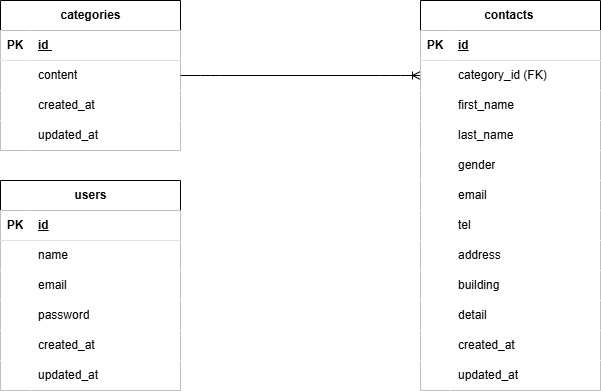

The diagram above was exported from draw.io. Its source (the exported page's mxGraphModel, read from the mxfile embedded in the PNG):
<mxGraphModel dx="1326" dy="652" grid="1" gridSize="10" guides="1" tooltips="1" connect="1" arrows="1" fold="1" page="1" pageScale="1" pageWidth="827" pageHeight="1169" math="0" shadow="0">
  <root>
    <mxCell id="0" />
    <mxCell id="1" parent="0" />
    <mxCell id="2" value="categories" style="shape=table;startSize=30;container=1;collapsible=1;childLayout=tableLayout;fixedRows=1;rowLines=0;fontStyle=1;align=center;resizeLast=1;html=1;fillColor=#FFFFFF;" parent="1" vertex="1">
      <mxGeometry x="30" y="100" width="180" height="150" as="geometry" />
    </mxCell>
    <mxCell id="3" value="" style="shape=tableRow;horizontal=0;startSize=0;swimlaneHead=0;swimlaneBody=0;fillColor=#FFFFFF;collapsible=0;dropTarget=0;points=[[0,0.5],[1,0.5]];portConstraint=eastwest;top=0;left=0;right=0;bottom=1;" parent="2" vertex="1">
      <mxGeometry y="30" width="180" height="30" as="geometry" />
    </mxCell>
    <mxCell id="4" value="PK" style="shape=partialRectangle;connectable=0;fillColor=#FFFFFF;top=0;left=0;bottom=0;right=0;fontStyle=1;overflow=hidden;whiteSpace=wrap;html=1;" parent="3" vertex="1">
      <mxGeometry width="30" height="30" as="geometry">
        <mxRectangle width="30" height="30" as="alternateBounds" />
      </mxGeometry>
    </mxCell>
    <mxCell id="5" value="id&amp;nbsp;" style="shape=partialRectangle;connectable=0;fillColor=#FFFFFF;top=0;left=0;bottom=0;right=0;align=left;spacingLeft=6;fontStyle=5;overflow=hidden;whiteSpace=wrap;html=1;" parent="3" vertex="1">
      <mxGeometry x="30" width="150" height="30" as="geometry">
        <mxRectangle width="150" height="30" as="alternateBounds" />
      </mxGeometry>
    </mxCell>
    <mxCell id="6" value="" style="shape=tableRow;horizontal=0;startSize=0;swimlaneHead=0;swimlaneBody=0;fillColor=#FFFFFF;collapsible=0;dropTarget=0;points=[[0,0.5],[1,0.5]];portConstraint=eastwest;top=0;left=0;right=0;bottom=0;" parent="2" vertex="1">
      <mxGeometry y="60" width="180" height="30" as="geometry" />
    </mxCell>
    <mxCell id="7" value="" style="shape=partialRectangle;connectable=0;fillColor=#FFFFFF;top=0;left=0;bottom=0;right=0;editable=1;overflow=hidden;whiteSpace=wrap;html=1;" parent="6" vertex="1">
      <mxGeometry width="30" height="30" as="geometry">
        <mxRectangle width="30" height="30" as="alternateBounds" />
      </mxGeometry>
    </mxCell>
    <mxCell id="8" value="content" style="shape=partialRectangle;connectable=0;fillColor=#FFFFFF;top=0;left=0;bottom=0;right=0;align=left;spacingLeft=6;overflow=hidden;whiteSpace=wrap;html=1;" parent="6" vertex="1">
      <mxGeometry x="30" width="150" height="30" as="geometry">
        <mxRectangle width="150" height="30" as="alternateBounds" />
      </mxGeometry>
    </mxCell>
    <mxCell id="24" value="" style="shape=tableRow;horizontal=0;startSize=0;swimlaneHead=0;swimlaneBody=0;fillColor=#FFFFFF;collapsible=0;dropTarget=0;points=[[0,0.5],[1,0.5]];portConstraint=eastwest;top=0;left=0;right=0;bottom=0;" parent="2" vertex="1">
      <mxGeometry y="90" width="180" height="30" as="geometry" />
    </mxCell>
    <mxCell id="25" value="" style="shape=partialRectangle;connectable=0;fillColor=#FFFFFF;top=0;left=0;bottom=0;right=0;editable=1;overflow=hidden;whiteSpace=wrap;html=1;" parent="24" vertex="1">
      <mxGeometry width="30" height="30" as="geometry">
        <mxRectangle width="30" height="30" as="alternateBounds" />
      </mxGeometry>
    </mxCell>
    <mxCell id="26" value="created_at" style="shape=partialRectangle;connectable=0;fillColor=#FFFFFF;top=0;left=0;bottom=0;right=0;align=left;spacingLeft=6;overflow=hidden;whiteSpace=wrap;html=1;" parent="24" vertex="1">
      <mxGeometry x="30" width="150" height="30" as="geometry">
        <mxRectangle width="150" height="30" as="alternateBounds" />
      </mxGeometry>
    </mxCell>
    <mxCell id="27" value="" style="shape=tableRow;horizontal=0;startSize=0;swimlaneHead=0;swimlaneBody=0;fillColor=#FFFFFF;collapsible=0;dropTarget=0;points=[[0,0.5],[1,0.5]];portConstraint=eastwest;top=0;left=0;right=0;bottom=0;" parent="2" vertex="1">
      <mxGeometry y="120" width="180" height="30" as="geometry" />
    </mxCell>
    <mxCell id="28" value="" style="shape=partialRectangle;connectable=0;fillColor=#FFFFFF;top=0;left=0;bottom=0;right=0;editable=1;overflow=hidden;whiteSpace=wrap;html=1;" parent="27" vertex="1">
      <mxGeometry width="30" height="30" as="geometry">
        <mxRectangle width="30" height="30" as="alternateBounds" />
      </mxGeometry>
    </mxCell>
    <mxCell id="29" value="updated_at" style="shape=partialRectangle;connectable=0;fillColor=#FFFFFF;top=0;left=0;bottom=0;right=0;align=left;spacingLeft=6;overflow=hidden;whiteSpace=wrap;html=1;" parent="27" vertex="1">
      <mxGeometry x="30" width="150" height="30" as="geometry">
        <mxRectangle width="150" height="30" as="alternateBounds" />
      </mxGeometry>
    </mxCell>
    <mxCell id="15" value="" style="edgeStyle=entityRelationEdgeStyle;fontSize=12;html=1;endArrow=ERoneToMany;exitX=1;exitY=0.5;exitDx=0;exitDy=0;fillColor=#FFFFFF;" parent="1" source="6" edge="1">
      <mxGeometry width="100" height="100" relative="1" as="geometry">
        <mxPoint x="330" y="260" as="sourcePoint" />
        <mxPoint x="450" y="175" as="targetPoint" />
      </mxGeometry>
    </mxCell>
    <mxCell id="33" value="contacts&amp;nbsp;" style="shape=table;startSize=30;container=1;collapsible=1;childLayout=tableLayout;fixedRows=1;rowLines=0;fontStyle=1;align=center;resizeLast=1;html=1;fillColor=#FFFFFF;" parent="1" vertex="1">
      <mxGeometry x="450" y="100" width="180" height="390" as="geometry" />
    </mxCell>
    <mxCell id="34" value="" style="shape=tableRow;horizontal=0;startSize=0;swimlaneHead=0;swimlaneBody=0;fillColor=#FFFFFF;collapsible=0;dropTarget=0;points=[[0,0.5],[1,0.5]];portConstraint=eastwest;top=0;left=0;right=0;bottom=1;" parent="33" vertex="1">
      <mxGeometry y="30" width="180" height="30" as="geometry" />
    </mxCell>
    <mxCell id="35" value="PK" style="shape=partialRectangle;connectable=0;fillColor=#FFFFFF;top=0;left=0;bottom=0;right=0;fontStyle=1;overflow=hidden;whiteSpace=wrap;html=1;" parent="34" vertex="1">
      <mxGeometry width="30" height="30" as="geometry">
        <mxRectangle width="30" height="30" as="alternateBounds" />
      </mxGeometry>
    </mxCell>
    <mxCell id="36" value="id" style="shape=partialRectangle;connectable=0;fillColor=#FFFFFF;top=0;left=0;bottom=0;right=0;align=left;spacingLeft=6;fontStyle=5;overflow=hidden;whiteSpace=wrap;html=1;" parent="34" vertex="1">
      <mxGeometry x="30" width="150" height="30" as="geometry">
        <mxRectangle width="150" height="30" as="alternateBounds" />
      </mxGeometry>
    </mxCell>
    <mxCell id="37" value="" style="shape=tableRow;horizontal=0;startSize=0;swimlaneHead=0;swimlaneBody=0;fillColor=#FFFFFF;collapsible=0;dropTarget=0;points=[[0,0.5],[1,0.5]];portConstraint=eastwest;top=0;left=0;right=0;bottom=0;" parent="33" vertex="1">
      <mxGeometry y="60" width="180" height="30" as="geometry" />
    </mxCell>
    <mxCell id="38" value="" style="shape=partialRectangle;connectable=0;fillColor=#FFFFFF;top=0;left=0;bottom=0;right=0;editable=1;overflow=hidden;whiteSpace=wrap;html=1;" parent="37" vertex="1">
      <mxGeometry width="30" height="30" as="geometry">
        <mxRectangle width="30" height="30" as="alternateBounds" />
      </mxGeometry>
    </mxCell>
    <mxCell id="39" value="category_id (FK)" style="shape=partialRectangle;connectable=0;fillColor=#FFFFFF;top=0;left=0;bottom=0;right=0;align=left;spacingLeft=6;overflow=hidden;whiteSpace=wrap;html=1;" parent="37" vertex="1">
      <mxGeometry x="30" width="150" height="30" as="geometry">
        <mxRectangle width="150" height="30" as="alternateBounds" />
      </mxGeometry>
    </mxCell>
    <mxCell id="40" value="" style="shape=tableRow;horizontal=0;startSize=0;swimlaneHead=0;swimlaneBody=0;fillColor=#FFFFFF;collapsible=0;dropTarget=0;points=[[0,0.5],[1,0.5]];portConstraint=eastwest;top=0;left=0;right=0;bottom=0;" parent="33" vertex="1">
      <mxGeometry y="90" width="180" height="30" as="geometry" />
    </mxCell>
    <mxCell id="41" value="" style="shape=partialRectangle;connectable=0;fillColor=#FFFFFF;top=0;left=0;bottom=0;right=0;editable=1;overflow=hidden;whiteSpace=wrap;html=1;" parent="40" vertex="1">
      <mxGeometry width="30" height="30" as="geometry">
        <mxRectangle width="30" height="30" as="alternateBounds" />
      </mxGeometry>
    </mxCell>
    <mxCell id="42" value="first_name" style="shape=partialRectangle;connectable=0;fillColor=#FFFFFF;top=0;left=0;bottom=0;right=0;align=left;spacingLeft=6;overflow=hidden;whiteSpace=wrap;html=1;" parent="40" vertex="1">
      <mxGeometry x="30" width="150" height="30" as="geometry">
        <mxRectangle width="150" height="30" as="alternateBounds" />
      </mxGeometry>
    </mxCell>
    <mxCell id="43" value="" style="shape=tableRow;horizontal=0;startSize=0;swimlaneHead=0;swimlaneBody=0;fillColor=#FFFFFF;collapsible=0;dropTarget=0;points=[[0,0.5],[1,0.5]];portConstraint=eastwest;top=0;left=0;right=0;bottom=0;" parent="33" vertex="1">
      <mxGeometry y="120" width="180" height="30" as="geometry" />
    </mxCell>
    <mxCell id="44" value="" style="shape=partialRectangle;connectable=0;fillColor=#FFFFFF;top=0;left=0;bottom=0;right=0;editable=1;overflow=hidden;whiteSpace=wrap;html=1;" parent="43" vertex="1">
      <mxGeometry width="30" height="30" as="geometry">
        <mxRectangle width="30" height="30" as="alternateBounds" />
      </mxGeometry>
    </mxCell>
    <mxCell id="45" value="last_name" style="shape=partialRectangle;connectable=0;fillColor=#FFFFFF;top=0;left=0;bottom=0;right=0;align=left;spacingLeft=6;overflow=hidden;whiteSpace=wrap;html=1;" parent="43" vertex="1">
      <mxGeometry x="30" width="150" height="30" as="geometry">
        <mxRectangle width="150" height="30" as="alternateBounds" />
      </mxGeometry>
    </mxCell>
    <mxCell id="46" value="" style="shape=tableRow;horizontal=0;startSize=0;swimlaneHead=0;swimlaneBody=0;fillColor=#FFFFFF;collapsible=0;dropTarget=0;points=[[0,0.5],[1,0.5]];portConstraint=eastwest;top=0;left=0;right=0;bottom=0;" parent="33" vertex="1">
      <mxGeometry y="150" width="180" height="30" as="geometry" />
    </mxCell>
    <mxCell id="47" value="" style="shape=partialRectangle;connectable=0;fillColor=#FFFFFF;top=0;left=0;bottom=0;right=0;editable=1;overflow=hidden;whiteSpace=wrap;html=1;" parent="46" vertex="1">
      <mxGeometry width="30" height="30" as="geometry">
        <mxRectangle width="30" height="30" as="alternateBounds" />
      </mxGeometry>
    </mxCell>
    <mxCell id="48" value="gender" style="shape=partialRectangle;connectable=0;fillColor=#FFFFFF;top=0;left=0;bottom=0;right=0;align=left;spacingLeft=6;overflow=hidden;whiteSpace=wrap;html=1;" parent="46" vertex="1">
      <mxGeometry x="30" width="150" height="30" as="geometry">
        <mxRectangle width="150" height="30" as="alternateBounds" />
      </mxGeometry>
    </mxCell>
    <mxCell id="49" value="" style="shape=tableRow;horizontal=0;startSize=0;swimlaneHead=0;swimlaneBody=0;fillColor=#FFFFFF;collapsible=0;dropTarget=0;points=[[0,0.5],[1,0.5]];portConstraint=eastwest;top=0;left=0;right=0;bottom=0;" parent="33" vertex="1">
      <mxGeometry y="180" width="180" height="30" as="geometry" />
    </mxCell>
    <mxCell id="50" value="" style="shape=partialRectangle;connectable=0;fillColor=#FFFFFF;top=0;left=0;bottom=0;right=0;editable=1;overflow=hidden;whiteSpace=wrap;html=1;" parent="49" vertex="1">
      <mxGeometry width="30" height="30" as="geometry">
        <mxRectangle width="30" height="30" as="alternateBounds" />
      </mxGeometry>
    </mxCell>
    <mxCell id="51" value="email" style="shape=partialRectangle;connectable=0;fillColor=#FFFFFF;top=0;left=0;bottom=0;right=0;align=left;spacingLeft=6;overflow=hidden;whiteSpace=wrap;html=1;" parent="49" vertex="1">
      <mxGeometry x="30" width="150" height="30" as="geometry">
        <mxRectangle width="150" height="30" as="alternateBounds" />
      </mxGeometry>
    </mxCell>
    <mxCell id="52" value="" style="shape=tableRow;horizontal=0;startSize=0;swimlaneHead=0;swimlaneBody=0;fillColor=#FFFFFF;collapsible=0;dropTarget=0;points=[[0,0.5],[1,0.5]];portConstraint=eastwest;top=0;left=0;right=0;bottom=0;" parent="33" vertex="1">
      <mxGeometry y="210" width="180" height="30" as="geometry" />
    </mxCell>
    <mxCell id="53" value="" style="shape=partialRectangle;connectable=0;fillColor=#FFFFFF;top=0;left=0;bottom=0;right=0;editable=1;overflow=hidden;whiteSpace=wrap;html=1;" parent="52" vertex="1">
      <mxGeometry width="30" height="30" as="geometry">
        <mxRectangle width="30" height="30" as="alternateBounds" />
      </mxGeometry>
    </mxCell>
    <mxCell id="54" value="tel" style="shape=partialRectangle;connectable=0;fillColor=#FFFFFF;top=0;left=0;bottom=0;right=0;align=left;spacingLeft=6;overflow=hidden;whiteSpace=wrap;html=1;" parent="52" vertex="1">
      <mxGeometry x="30" width="150" height="30" as="geometry">
        <mxRectangle width="150" height="30" as="alternateBounds" />
      </mxGeometry>
    </mxCell>
    <mxCell id="55" value="" style="shape=tableRow;horizontal=0;startSize=0;swimlaneHead=0;swimlaneBody=0;fillColor=#FFFFFF;collapsible=0;dropTarget=0;points=[[0,0.5],[1,0.5]];portConstraint=eastwest;top=0;left=0;right=0;bottom=0;" parent="33" vertex="1">
      <mxGeometry y="240" width="180" height="30" as="geometry" />
    </mxCell>
    <mxCell id="56" value="" style="shape=partialRectangle;connectable=0;fillColor=#FFFFFF;top=0;left=0;bottom=0;right=0;editable=1;overflow=hidden;whiteSpace=wrap;html=1;" parent="55" vertex="1">
      <mxGeometry width="30" height="30" as="geometry">
        <mxRectangle width="30" height="30" as="alternateBounds" />
      </mxGeometry>
    </mxCell>
    <mxCell id="57" value="address" style="shape=partialRectangle;connectable=0;fillColor=#FFFFFF;top=0;left=0;bottom=0;right=0;align=left;spacingLeft=6;overflow=hidden;whiteSpace=wrap;html=1;" parent="55" vertex="1">
      <mxGeometry x="30" width="150" height="30" as="geometry">
        <mxRectangle width="150" height="30" as="alternateBounds" />
      </mxGeometry>
    </mxCell>
    <mxCell id="58" value="" style="shape=tableRow;horizontal=0;startSize=0;swimlaneHead=0;swimlaneBody=0;fillColor=#FFFFFF;collapsible=0;dropTarget=0;points=[[0,0.5],[1,0.5]];portConstraint=eastwest;top=0;left=0;right=0;bottom=0;" parent="33" vertex="1">
      <mxGeometry y="270" width="180" height="30" as="geometry" />
    </mxCell>
    <mxCell id="59" value="" style="shape=partialRectangle;connectable=0;fillColor=#FFFFFF;top=0;left=0;bottom=0;right=0;editable=1;overflow=hidden;whiteSpace=wrap;html=1;" parent="58" vertex="1">
      <mxGeometry width="30" height="30" as="geometry">
        <mxRectangle width="30" height="30" as="alternateBounds" />
      </mxGeometry>
    </mxCell>
    <mxCell id="60" value="building" style="shape=partialRectangle;connectable=0;fillColor=#FFFFFF;top=0;left=0;bottom=0;right=0;align=left;spacingLeft=6;overflow=hidden;whiteSpace=wrap;html=1;" parent="58" vertex="1">
      <mxGeometry x="30" width="150" height="30" as="geometry">
        <mxRectangle width="150" height="30" as="alternateBounds" />
      </mxGeometry>
    </mxCell>
    <mxCell id="61" value="" style="shape=tableRow;horizontal=0;startSize=0;swimlaneHead=0;swimlaneBody=0;fillColor=#FFFFFF;collapsible=0;dropTarget=0;points=[[0,0.5],[1,0.5]];portConstraint=eastwest;top=0;left=0;right=0;bottom=0;" parent="33" vertex="1">
      <mxGeometry y="300" width="180" height="30" as="geometry" />
    </mxCell>
    <mxCell id="62" value="" style="shape=partialRectangle;connectable=0;fillColor=#FFFFFF;top=0;left=0;bottom=0;right=0;editable=1;overflow=hidden;whiteSpace=wrap;html=1;" parent="61" vertex="1">
      <mxGeometry width="30" height="30" as="geometry">
        <mxRectangle width="30" height="30" as="alternateBounds" />
      </mxGeometry>
    </mxCell>
    <mxCell id="63" value="detail" style="shape=partialRectangle;connectable=0;fillColor=#FFFFFF;top=0;left=0;bottom=0;right=0;align=left;spacingLeft=6;overflow=hidden;whiteSpace=wrap;html=1;" parent="61" vertex="1">
      <mxGeometry x="30" width="150" height="30" as="geometry">
        <mxRectangle width="150" height="30" as="alternateBounds" />
      </mxGeometry>
    </mxCell>
    <mxCell id="64" value="" style="shape=tableRow;horizontal=0;startSize=0;swimlaneHead=0;swimlaneBody=0;fillColor=#FFFFFF;collapsible=0;dropTarget=0;points=[[0,0.5],[1,0.5]];portConstraint=eastwest;top=0;left=0;right=0;bottom=0;" parent="33" vertex="1">
      <mxGeometry y="330" width="180" height="30" as="geometry" />
    </mxCell>
    <mxCell id="65" value="" style="shape=partialRectangle;connectable=0;fillColor=#FFFFFF;top=0;left=0;bottom=0;right=0;editable=1;overflow=hidden;whiteSpace=wrap;html=1;" parent="64" vertex="1">
      <mxGeometry width="30" height="30" as="geometry">
        <mxRectangle width="30" height="30" as="alternateBounds" />
      </mxGeometry>
    </mxCell>
    <mxCell id="66" value="created_at" style="shape=partialRectangle;connectable=0;fillColor=#FFFFFF;top=0;left=0;bottom=0;right=0;align=left;spacingLeft=6;overflow=hidden;whiteSpace=wrap;html=1;" parent="64" vertex="1">
      <mxGeometry x="30" width="150" height="30" as="geometry">
        <mxRectangle width="150" height="30" as="alternateBounds" />
      </mxGeometry>
    </mxCell>
    <mxCell id="67" value="" style="shape=tableRow;horizontal=0;startSize=0;swimlaneHead=0;swimlaneBody=0;fillColor=#FFFFFF;collapsible=0;dropTarget=0;points=[[0,0.5],[1,0.5]];portConstraint=eastwest;top=0;left=0;right=0;bottom=0;" parent="33" vertex="1">
      <mxGeometry y="360" width="180" height="30" as="geometry" />
    </mxCell>
    <mxCell id="68" value="" style="shape=partialRectangle;connectable=0;fillColor=#FFFFFF;top=0;left=0;bottom=0;right=0;editable=1;overflow=hidden;whiteSpace=wrap;html=1;" parent="67" vertex="1">
      <mxGeometry width="30" height="30" as="geometry">
        <mxRectangle width="30" height="30" as="alternateBounds" />
      </mxGeometry>
    </mxCell>
    <mxCell id="69" value="updated_at" style="shape=partialRectangle;connectable=0;fillColor=#FFFFFF;top=0;left=0;bottom=0;right=0;align=left;spacingLeft=6;overflow=hidden;whiteSpace=wrap;html=1;" parent="67" vertex="1">
      <mxGeometry x="30" width="150" height="30" as="geometry">
        <mxRectangle width="150" height="30" as="alternateBounds" />
      </mxGeometry>
    </mxCell>
    <mxCell id="73" value="users" style="shape=table;startSize=30;container=1;collapsible=1;childLayout=tableLayout;fixedRows=1;rowLines=0;fontStyle=1;align=center;resizeLast=1;html=1;fillColor=#FFFFFF;" parent="1" vertex="1">
      <mxGeometry x="30" y="280" width="180" height="210" as="geometry" />
    </mxCell>
    <mxCell id="74" value="" style="shape=tableRow;horizontal=0;startSize=0;swimlaneHead=0;swimlaneBody=0;fillColor=#FFFFFF;collapsible=0;dropTarget=0;points=[[0,0.5],[1,0.5]];portConstraint=eastwest;top=0;left=0;right=0;bottom=1;" parent="73" vertex="1">
      <mxGeometry y="30" width="180" height="30" as="geometry" />
    </mxCell>
    <mxCell id="75" value="PK" style="shape=partialRectangle;connectable=0;fillColor=#FFFFFF;top=0;left=0;bottom=0;right=0;fontStyle=1;overflow=hidden;whiteSpace=wrap;html=1;" parent="74" vertex="1">
      <mxGeometry width="30" height="30" as="geometry">
        <mxRectangle width="30" height="30" as="alternateBounds" />
      </mxGeometry>
    </mxCell>
    <mxCell id="76" value="id" style="shape=partialRectangle;connectable=0;fillColor=#FFFFFF;top=0;left=0;bottom=0;right=0;align=left;spacingLeft=6;fontStyle=5;overflow=hidden;whiteSpace=wrap;html=1;" parent="74" vertex="1">
      <mxGeometry x="30" width="150" height="30" as="geometry">
        <mxRectangle width="150" height="30" as="alternateBounds" />
      </mxGeometry>
    </mxCell>
    <mxCell id="77" value="" style="shape=tableRow;horizontal=0;startSize=0;swimlaneHead=0;swimlaneBody=0;fillColor=#FFFFFF;collapsible=0;dropTarget=0;points=[[0,0.5],[1,0.5]];portConstraint=eastwest;top=0;left=0;right=0;bottom=0;" parent="73" vertex="1">
      <mxGeometry y="60" width="180" height="30" as="geometry" />
    </mxCell>
    <mxCell id="78" value="" style="shape=partialRectangle;connectable=0;fillColor=#FFFFFF;top=0;left=0;bottom=0;right=0;editable=1;overflow=hidden;whiteSpace=wrap;html=1;" parent="77" vertex="1">
      <mxGeometry width="30" height="30" as="geometry">
        <mxRectangle width="30" height="30" as="alternateBounds" />
      </mxGeometry>
    </mxCell>
    <mxCell id="79" value="name" style="shape=partialRectangle;connectable=0;fillColor=#FFFFFF;top=0;left=0;bottom=0;right=0;align=left;spacingLeft=6;overflow=hidden;whiteSpace=wrap;html=1;" parent="77" vertex="1">
      <mxGeometry x="30" width="150" height="30" as="geometry">
        <mxRectangle width="150" height="30" as="alternateBounds" />
      </mxGeometry>
    </mxCell>
    <mxCell id="80" value="" style="shape=tableRow;horizontal=0;startSize=0;swimlaneHead=0;swimlaneBody=0;fillColor=#FFFFFF;collapsible=0;dropTarget=0;points=[[0,0.5],[1,0.5]];portConstraint=eastwest;top=0;left=0;right=0;bottom=0;" parent="73" vertex="1">
      <mxGeometry y="90" width="180" height="30" as="geometry" />
    </mxCell>
    <mxCell id="81" value="" style="shape=partialRectangle;connectable=0;fillColor=#FFFFFF;top=0;left=0;bottom=0;right=0;editable=1;overflow=hidden;whiteSpace=wrap;html=1;" parent="80" vertex="1">
      <mxGeometry width="30" height="30" as="geometry">
        <mxRectangle width="30" height="30" as="alternateBounds" />
      </mxGeometry>
    </mxCell>
    <mxCell id="82" value="email" style="shape=partialRectangle;connectable=0;fillColor=#FFFFFF;top=0;left=0;bottom=0;right=0;align=left;spacingLeft=6;overflow=hidden;whiteSpace=wrap;html=1;" parent="80" vertex="1">
      <mxGeometry x="30" width="150" height="30" as="geometry">
        <mxRectangle width="150" height="30" as="alternateBounds" />
      </mxGeometry>
    </mxCell>
    <mxCell id="83" value="" style="shape=tableRow;horizontal=0;startSize=0;swimlaneHead=0;swimlaneBody=0;fillColor=#FFFFFF;collapsible=0;dropTarget=0;points=[[0,0.5],[1,0.5]];portConstraint=eastwest;top=0;left=0;right=0;bottom=0;" parent="73" vertex="1">
      <mxGeometry y="120" width="180" height="30" as="geometry" />
    </mxCell>
    <mxCell id="84" value="" style="shape=partialRectangle;connectable=0;fillColor=#FFFFFF;top=0;left=0;bottom=0;right=0;editable=1;overflow=hidden;whiteSpace=wrap;html=1;" parent="83" vertex="1">
      <mxGeometry width="30" height="30" as="geometry">
        <mxRectangle width="30" height="30" as="alternateBounds" />
      </mxGeometry>
    </mxCell>
    <mxCell id="85" value="password" style="shape=partialRectangle;connectable=0;fillColor=#FFFFFF;top=0;left=0;bottom=0;right=0;align=left;spacingLeft=6;overflow=hidden;whiteSpace=wrap;html=1;" parent="83" vertex="1">
      <mxGeometry x="30" width="150" height="30" as="geometry">
        <mxRectangle width="150" height="30" as="alternateBounds" />
      </mxGeometry>
    </mxCell>
    <mxCell id="86" value="" style="shape=tableRow;horizontal=0;startSize=0;swimlaneHead=0;swimlaneBody=0;fillColor=#FFFFFF;collapsible=0;dropTarget=0;points=[[0,0.5],[1,0.5]];portConstraint=eastwest;top=0;left=0;right=0;bottom=0;" parent="73" vertex="1">
      <mxGeometry y="150" width="180" height="30" as="geometry" />
    </mxCell>
    <mxCell id="87" value="" style="shape=partialRectangle;connectable=0;fillColor=#FFFFFF;top=0;left=0;bottom=0;right=0;editable=1;overflow=hidden;whiteSpace=wrap;html=1;" parent="86" vertex="1">
      <mxGeometry width="30" height="30" as="geometry">
        <mxRectangle width="30" height="30" as="alternateBounds" />
      </mxGeometry>
    </mxCell>
    <mxCell id="88" value="created_at" style="shape=partialRectangle;connectable=0;fillColor=#FFFFFF;top=0;left=0;bottom=0;right=0;align=left;spacingLeft=6;overflow=hidden;whiteSpace=wrap;html=1;" parent="86" vertex="1">
      <mxGeometry x="30" width="150" height="30" as="geometry">
        <mxRectangle width="150" height="30" as="alternateBounds" />
      </mxGeometry>
    </mxCell>
    <mxCell id="105" value="" style="shape=tableRow;horizontal=0;startSize=0;swimlaneHead=0;swimlaneBody=0;fillColor=#FFFFFF;collapsible=0;dropTarget=0;points=[[0,0.5],[1,0.5]];portConstraint=eastwest;top=0;left=0;right=0;bottom=0;" parent="73" vertex="1">
      <mxGeometry y="180" width="180" height="30" as="geometry" />
    </mxCell>
    <mxCell id="106" value="" style="shape=partialRectangle;connectable=0;fillColor=#FFFFFF;top=0;left=0;bottom=0;right=0;editable=1;overflow=hidden;whiteSpace=wrap;html=1;" parent="105" vertex="1">
      <mxGeometry width="30" height="30" as="geometry">
        <mxRectangle width="30" height="30" as="alternateBounds" />
      </mxGeometry>
    </mxCell>
    <mxCell id="107" value="updated_at" style="shape=partialRectangle;connectable=0;fillColor=#FFFFFF;top=0;left=0;bottom=0;right=0;align=left;spacingLeft=6;overflow=hidden;whiteSpace=wrap;html=1;" parent="105" vertex="1">
      <mxGeometry x="30" width="150" height="30" as="geometry">
        <mxRectangle width="150" height="30" as="alternateBounds" />
      </mxGeometry>
    </mxCell>
  </root>
</mxGraphModel>